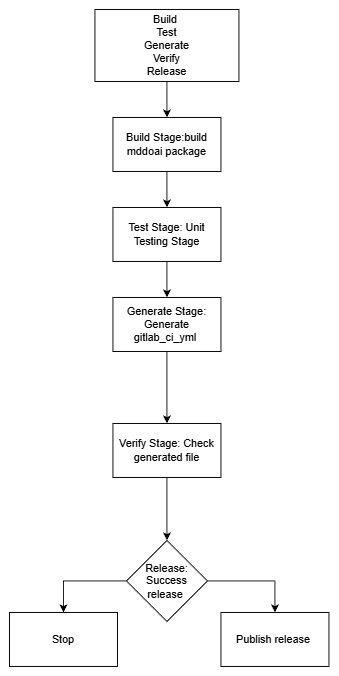

The diagram above was exported from draw.io. Its source (the exported page's mxGraphModel, read from the mxfile embedded in the PNG):
<mxGraphModel dx="1426" dy="751" grid="1" gridSize="10" guides="1" tooltips="1" connect="1" arrows="1" fold="1" page="1" pageScale="1" pageWidth="850" pageHeight="1100" math="0" shadow="0">
  <root>
    <mxCell id="0" />
    <mxCell id="1" parent="0" />
    <mxCell id="WStRt14XnjTtfWXLYNwc-3" edge="1" parent="1" source="WStRt14XnjTtfWXLYNwc-1" style="edgeStyle=orthogonalEdgeStyle;rounded=0;orthogonalLoop=1;jettySize=auto;html=1;" target="WStRt14XnjTtfWXLYNwc-2" value="">
      <mxGeometry relative="1" as="geometry" />
    </mxCell>
    <mxCell id="WStRt14XnjTtfWXLYNwc-1" parent="1" style="rounded=0;whiteSpace=wrap;html=1;" value="Build&amp;nbsp;&lt;div&gt;Test&lt;/div&gt;&lt;div&gt;Generate&lt;/div&gt;&lt;div&gt;Verify&lt;/div&gt;&lt;div&gt;Release&lt;/div&gt;" vertex="1">
      <mxGeometry height="80" width="160" x="460" y="110" as="geometry" />
    </mxCell>
    <mxCell id="WStRt14XnjTtfWXLYNwc-5" edge="1" parent="1" source="WStRt14XnjTtfWXLYNwc-2" style="edgeStyle=orthogonalEdgeStyle;rounded=0;orthogonalLoop=1;jettySize=auto;html=1;" target="WStRt14XnjTtfWXLYNwc-4" value="">
      <mxGeometry relative="1" as="geometry" />
    </mxCell>
    <mxCell id="WStRt14XnjTtfWXLYNwc-2" parent="1" style="whiteSpace=wrap;html=1;rounded=0;" value="Build Stage:build mddoai package" vertex="1">
      <mxGeometry height="60" width="120" x="480" y="230" as="geometry" />
    </mxCell>
    <mxCell id="WStRt14XnjTtfWXLYNwc-7" edge="1" parent="1" source="WStRt14XnjTtfWXLYNwc-4" style="edgeStyle=orthogonalEdgeStyle;rounded=0;orthogonalLoop=1;jettySize=auto;html=1;" target="WStRt14XnjTtfWXLYNwc-6" value="">
      <mxGeometry relative="1" as="geometry" />
    </mxCell>
    <mxCell id="WStRt14XnjTtfWXLYNwc-4" parent="1" style="whiteSpace=wrap;html=1;rounded=0;" value="Test Stage: Unit Testing Stage" vertex="1">
      <mxGeometry height="60" width="120" x="480" y="330" as="geometry" />
    </mxCell>
    <mxCell id="WStRt14XnjTtfWXLYNwc-24" edge="1" parent="1" source="WStRt14XnjTtfWXLYNwc-6" style="edgeStyle=orthogonalEdgeStyle;rounded=0;orthogonalLoop=1;jettySize=auto;html=1;" target="WStRt14XnjTtfWXLYNwc-23" value="">
      <mxGeometry relative="1" as="geometry" />
    </mxCell>
    <mxCell id="WStRt14XnjTtfWXLYNwc-6" parent="1" style="whiteSpace=wrap;html=1;rounded=0;" value="Generate Stage: Generate gitlab_ci_yml&amp;nbsp;" vertex="1">
      <mxGeometry height="60" width="120" x="480" y="430" as="geometry" />
    </mxCell>
    <mxCell id="WStRt14XnjTtfWXLYNwc-26" edge="1" parent="1" source="WStRt14XnjTtfWXLYNwc-23" style="edgeStyle=orthogonalEdgeStyle;rounded=0;orthogonalLoop=1;jettySize=auto;html=1;" target="WStRt14XnjTtfWXLYNwc-25" value="">
      <mxGeometry relative="1" as="geometry" />
    </mxCell>
    <mxCell id="WStRt14XnjTtfWXLYNwc-23" parent="1" style="whiteSpace=wrap;html=1;rounded=0;" value="Verify Stage: Check generated file" vertex="1">
      <mxGeometry height="60" width="120" x="480" y="570" as="geometry" />
    </mxCell>
    <mxCell id="WStRt14XnjTtfWXLYNwc-28" edge="1" parent="1" source="WStRt14XnjTtfWXLYNwc-25" style="edgeStyle=orthogonalEdgeStyle;rounded=0;orthogonalLoop=1;jettySize=auto;html=1;entryX=0.5;entryY=0;entryDx=0;entryDy=0;" target="WStRt14XnjTtfWXLYNwc-27" value="">
      <mxGeometry relative="1" as="geometry" />
    </mxCell>
    <mxCell id="WStRt14XnjTtfWXLYNwc-30" edge="1" parent="1" source="WStRt14XnjTtfWXLYNwc-25" style="edgeStyle=orthogonalEdgeStyle;rounded=0;orthogonalLoop=1;jettySize=auto;html=1;entryX=0.5;entryY=0;entryDx=0;entryDy=0;" target="WStRt14XnjTtfWXLYNwc-29" value="">
      <mxGeometry relative="1" as="geometry" />
    </mxCell>
    <mxCell id="WStRt14XnjTtfWXLYNwc-25" parent="1" style="rhombus;whiteSpace=wrap;html=1;rounded=0;" value="Release:&lt;div&gt;Success release&amp;nbsp;&lt;/div&gt;" vertex="1">
      <mxGeometry height="90" width="90" x="495" y="700" as="geometry" />
    </mxCell>
    <mxCell id="WStRt14XnjTtfWXLYNwc-27" parent="1" style="whiteSpace=wrap;html=1;rounded=0;" value="Stop" vertex="1">
      <mxGeometry height="60" width="120" x="365" y="780" as="geometry" />
    </mxCell>
    <mxCell id="WStRt14XnjTtfWXLYNwc-29" parent="1" style="whiteSpace=wrap;html=1;rounded=0;" value="Publish release&amp;nbsp;" vertex="1">
      <mxGeometry height="60" width="120" x="600" y="780" as="geometry" />
    </mxCell>
  </root>
</mxGraphModel>